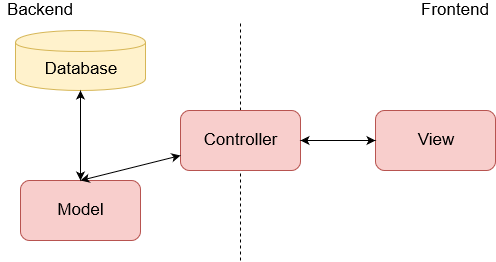

The diagram above was exported from draw.io. Its source (the exported page's mxGraphModel, read from the mxfile embedded in the PNG):
<mxGraphModel dx="1422" dy="741" grid="1" gridSize="10" guides="1" tooltips="1" connect="1" arrows="1" fold="1" page="1" pageScale="1" pageWidth="827" pageHeight="1169" math="0" shadow="0">
  <root>
    <mxCell id="0" />
    <mxCell id="1" parent="0" />
    <mxCell id="mgmiB3f4HbCmPIuF4vci-8" value="" style="endArrow=none;dashed=1;html=1;" edge="1" parent="1">
      <mxGeometry width="50" height="50" relative="1" as="geometry">
        <mxPoint x="440" y="480" as="sourcePoint" />
        <mxPoint x="440" y="240" as="targetPoint" />
      </mxGeometry>
    </mxCell>
    <mxCell id="mgmiB3f4HbCmPIuF4vci-1" value="&lt;font style=&quot;font-size: 17px&quot;&gt;View&lt;/font&gt;" style="rounded=1;whiteSpace=wrap;html=1;fillColor=#f8cecc;strokeColor=#b85450;" vertex="1" parent="1">
      <mxGeometry x="575" y="330" width="120" height="60" as="geometry" />
    </mxCell>
    <mxCell id="mgmiB3f4HbCmPIuF4vci-2" value="&lt;font style=&quot;font-size: 17px&quot;&gt;Controller&lt;/font&gt;" style="rounded=1;whiteSpace=wrap;html=1;fillColor=#f8cecc;strokeColor=#b85450;" vertex="1" parent="1">
      <mxGeometry x="380" y="330" width="120" height="60" as="geometry" />
    </mxCell>
    <mxCell id="mgmiB3f4HbCmPIuF4vci-3" value="&lt;font style=&quot;font-size: 17px&quot;&gt;Database&lt;/font&gt;" style="shape=cylinder;whiteSpace=wrap;html=1;boundedLbl=1;backgroundOutline=1;fillColor=#fff2cc;strokeColor=#d6b656;" vertex="1" parent="1">
      <mxGeometry x="215" y="250" width="130" height="60" as="geometry" />
    </mxCell>
    <mxCell id="mgmiB3f4HbCmPIuF4vci-4" value="&lt;div style=&quot;font-size: 17px&quot;&gt;&lt;font style=&quot;font-size: 17px&quot;&gt;Model&lt;/font&gt;&lt;/div&gt;" style="rounded=1;whiteSpace=wrap;html=1;fillColor=#f8cecc;strokeColor=#b85450;" vertex="1" parent="1">
      <mxGeometry x="220" y="400" width="120" height="60" as="geometry" />
    </mxCell>
    <mxCell id="mgmiB3f4HbCmPIuF4vci-6" value="" style="endArrow=classic;startArrow=classic;html=1;entryX=1;entryY=0.5;entryDx=0;entryDy=0;exitX=0;exitY=0.5;exitDx=0;exitDy=0;" edge="1" parent="1" source="mgmiB3f4HbCmPIuF4vci-1" target="mgmiB3f4HbCmPIuF4vci-2">
      <mxGeometry width="50" height="50" relative="1" as="geometry">
        <mxPoint x="310" y="490" as="sourcePoint" />
        <mxPoint x="360" y="440" as="targetPoint" />
      </mxGeometry>
    </mxCell>
    <mxCell id="mgmiB3f4HbCmPIuF4vci-7" value="" style="endArrow=classic;startArrow=classic;html=1;entryX=0.5;entryY=0;entryDx=0;entryDy=0;" edge="1" parent="1" source="mgmiB3f4HbCmPIuF4vci-2" target="mgmiB3f4HbCmPIuF4vci-4">
      <mxGeometry width="50" height="50" relative="1" as="geometry">
        <mxPoint x="520" y="380" as="sourcePoint" />
        <mxPoint x="570" y="330" as="targetPoint" />
      </mxGeometry>
    </mxCell>
    <mxCell id="mgmiB3f4HbCmPIuF4vci-9" value="" style="endArrow=classic;startArrow=classic;html=1;entryX=0.5;entryY=0;entryDx=0;entryDy=0;exitX=0.5;exitY=1;exitDx=0;exitDy=0;" edge="1" parent="1" source="mgmiB3f4HbCmPIuF4vci-3" target="mgmiB3f4HbCmPIuF4vci-4">
      <mxGeometry width="50" height="50" relative="1" as="geometry">
        <mxPoint x="360" y="330" as="sourcePoint" />
        <mxPoint x="410" y="280" as="targetPoint" />
      </mxGeometry>
    </mxCell>
    <mxCell id="mgmiB3f4HbCmPIuF4vci-10" value="&lt;font style=&quot;font-size: 17px&quot;&gt;Frontend&lt;/font&gt;" style="text;html=1;align=center;verticalAlign=middle;resizable=0;points=[];;autosize=1;" vertex="1" parent="1">
      <mxGeometry x="615" y="220" width="80" height="20" as="geometry" />
    </mxCell>
    <mxCell id="mgmiB3f4HbCmPIuF4vci-11" value="&lt;div&gt;&lt;font style=&quot;font-size: 17px&quot;&gt;Backend&lt;/font&gt;&lt;/div&gt;" style="text;html=1;align=center;verticalAlign=middle;resizable=0;points=[];;autosize=1;" vertex="1" parent="1">
      <mxGeometry x="200" y="220" width="80" height="20" as="geometry" />
    </mxCell>
  </root>
</mxGraphModel>